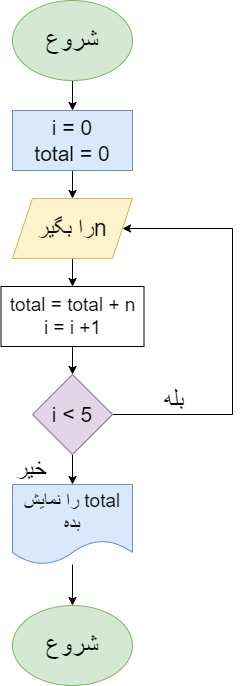

The diagram above was exported from draw.io. Its source (the exported page's mxGraphModel, read from the mxfile embedded in the PNG):
<mxGraphModel dx="1050" dy="573" grid="1" gridSize="11" guides="1" tooltips="1" connect="1" arrows="1" fold="1" page="1" pageScale="1" pageWidth="850" pageHeight="1100" math="0" shadow="0">
  <root>
    <mxCell id="0" />
    <mxCell id="1" parent="0" />
    <mxCell id="g6W8lDSJsDP0q77BEilk-3" value="" style="edgeStyle=orthogonalEdgeStyle;rounded=0;orthogonalLoop=1;jettySize=auto;html=1;" edge="1" parent="1" source="g6W8lDSJsDP0q77BEilk-1" target="g6W8lDSJsDP0q77BEilk-2">
      <mxGeometry relative="1" as="geometry" />
    </mxCell>
    <mxCell id="g6W8lDSJsDP0q77BEilk-1" value="&lt;font style=&quot;font-size: 26px;&quot;&gt;شروع&lt;/font&gt;" style="ellipse;whiteSpace=wrap;html=1;fillColor=#d5e8d4;strokeColor=#82b366;" vertex="1" parent="1">
      <mxGeometry x="319" width="120" height="80" as="geometry" />
    </mxCell>
    <mxCell id="g6W8lDSJsDP0q77BEilk-5" value="" style="edgeStyle=orthogonalEdgeStyle;rounded=0;orthogonalLoop=1;jettySize=auto;html=1;" edge="1" parent="1" source="g6W8lDSJsDP0q77BEilk-2" target="g6W8lDSJsDP0q77BEilk-4">
      <mxGeometry relative="1" as="geometry" />
    </mxCell>
    <mxCell id="g6W8lDSJsDP0q77BEilk-2" value="&lt;font style=&quot;font-size: 21px;&quot;&gt;i = 0&lt;br&gt;total = 0&lt;/font&gt;" style="rounded=0;whiteSpace=wrap;html=1;fillColor=#dae8fc;strokeColor=#6c8ebf;" vertex="1" parent="1">
      <mxGeometry x="319" y="110" width="120" height="60" as="geometry" />
    </mxCell>
    <mxCell id="g6W8lDSJsDP0q77BEilk-7" value="" style="edgeStyle=orthogonalEdgeStyle;rounded=0;orthogonalLoop=1;jettySize=auto;html=1;" edge="1" parent="1" source="g6W8lDSJsDP0q77BEilk-4" target="g6W8lDSJsDP0q77BEilk-6">
      <mxGeometry relative="1" as="geometry" />
    </mxCell>
    <mxCell id="g6W8lDSJsDP0q77BEilk-4" value="&lt;div style=&quot;direction: rtl;&quot;&gt;&lt;span style=&quot;background-color: initial;&quot;&gt;&lt;font style=&quot;font-size: 23px;&quot;&gt;nرا بگیر&lt;/font&gt;&lt;/span&gt;&lt;/div&gt;" style="shape=parallelogram;perimeter=parallelogramPerimeter;whiteSpace=wrap;html=1;fixedSize=1;fillColor=#fff2cc;strokeColor=#d6b656;" vertex="1" parent="1">
      <mxGeometry x="319" y="198" width="120" height="60" as="geometry" />
    </mxCell>
    <mxCell id="g6W8lDSJsDP0q77BEilk-9" value="" style="edgeStyle=orthogonalEdgeStyle;rounded=0;orthogonalLoop=1;jettySize=auto;html=1;" edge="1" parent="1" source="g6W8lDSJsDP0q77BEilk-6" target="g6W8lDSJsDP0q77BEilk-8">
      <mxGeometry relative="1" as="geometry" />
    </mxCell>
    <mxCell id="g6W8lDSJsDP0q77BEilk-6" value="&lt;font style=&quot;font-size: 19px;&quot;&gt;total = total + n&lt;br&gt;i = i +1&lt;br&gt;&lt;/font&gt;" style="rounded=0;whiteSpace=wrap;html=1;" vertex="1" parent="1">
      <mxGeometry x="307.5" y="286" width="143" height="60" as="geometry" />
    </mxCell>
    <mxCell id="g6W8lDSJsDP0q77BEilk-10" style="edgeStyle=orthogonalEdgeStyle;rounded=0;orthogonalLoop=1;jettySize=auto;html=1;exitX=1;exitY=0.5;exitDx=0;exitDy=0;entryX=1;entryY=0.5;entryDx=0;entryDy=0;" edge="1" parent="1" source="g6W8lDSJsDP0q77BEilk-8" target="g6W8lDSJsDP0q77BEilk-4">
      <mxGeometry relative="1" as="geometry">
        <Array as="points">
          <mxPoint x="539" y="414" />
          <mxPoint x="539" y="228" />
        </Array>
      </mxGeometry>
    </mxCell>
    <mxCell id="g6W8lDSJsDP0q77BEilk-13" value="" style="edgeStyle=orthogonalEdgeStyle;rounded=0;orthogonalLoop=1;jettySize=auto;html=1;" edge="1" parent="1" source="g6W8lDSJsDP0q77BEilk-8" target="g6W8lDSJsDP0q77BEilk-12">
      <mxGeometry relative="1" as="geometry" />
    </mxCell>
    <mxCell id="g6W8lDSJsDP0q77BEilk-8" value="&lt;font style=&quot;font-size: 21px;&quot;&gt;i &amp;lt; 5&lt;/font&gt;" style="rhombus;whiteSpace=wrap;html=1;fillColor=#e1d5e7;strokeColor=#9673a6;" vertex="1" parent="1">
      <mxGeometry x="339" y="374" width="80" height="80" as="geometry" />
    </mxCell>
    <mxCell id="g6W8lDSJsDP0q77BEilk-11" value="&lt;font style=&quot;font-size: 24px;&quot;&gt;بله&lt;/font&gt;" style="text;html=1;strokeColor=none;fillColor=none;align=center;verticalAlign=middle;whiteSpace=wrap;rounded=0;" vertex="1" parent="1">
      <mxGeometry x="451" y="385" width="60" height="30" as="geometry" />
    </mxCell>
    <mxCell id="g6W8lDSJsDP0q77BEilk-15" value="" style="edgeStyle=orthogonalEdgeStyle;rounded=0;orthogonalLoop=1;jettySize=auto;html=1;" edge="1" parent="1" source="g6W8lDSJsDP0q77BEilk-12" target="g6W8lDSJsDP0q77BEilk-14">
      <mxGeometry relative="1" as="geometry" />
    </mxCell>
    <mxCell id="g6W8lDSJsDP0q77BEilk-12" value="&lt;div style=&quot;direction: rtl;&quot;&gt;&lt;span style=&quot;background-color: initial;&quot;&gt;&lt;font style=&quot;font-size: 19px;&quot;&gt;total را نمایش بده&lt;/font&gt;&lt;/span&gt;&lt;/div&gt;" style="shape=document;whiteSpace=wrap;html=1;boundedLbl=1;fillColor=#dae8fc;strokeColor=#6c8ebf;" vertex="1" parent="1">
      <mxGeometry x="319" y="484" width="120" height="80" as="geometry" />
    </mxCell>
    <mxCell id="g6W8lDSJsDP0q77BEilk-14" value="&lt;font style=&quot;font-size: 26px;&quot;&gt;شروع&lt;/font&gt;" style="ellipse;whiteSpace=wrap;html=1;fillColor=#d5e8d4;strokeColor=#82b366;" vertex="1" parent="1">
      <mxGeometry x="319" y="605" width="120" height="80" as="geometry" />
    </mxCell>
    <mxCell id="g6W8lDSJsDP0q77BEilk-16" value="&lt;font style=&quot;font-size: 24px;&quot;&gt;خیر&lt;/font&gt;" style="text;html=1;strokeColor=none;fillColor=none;align=center;verticalAlign=middle;whiteSpace=wrap;rounded=0;" vertex="1" parent="1">
      <mxGeometry x="307.5" y="454" width="60" height="30" as="geometry" />
    </mxCell>
  </root>
</mxGraphModel>